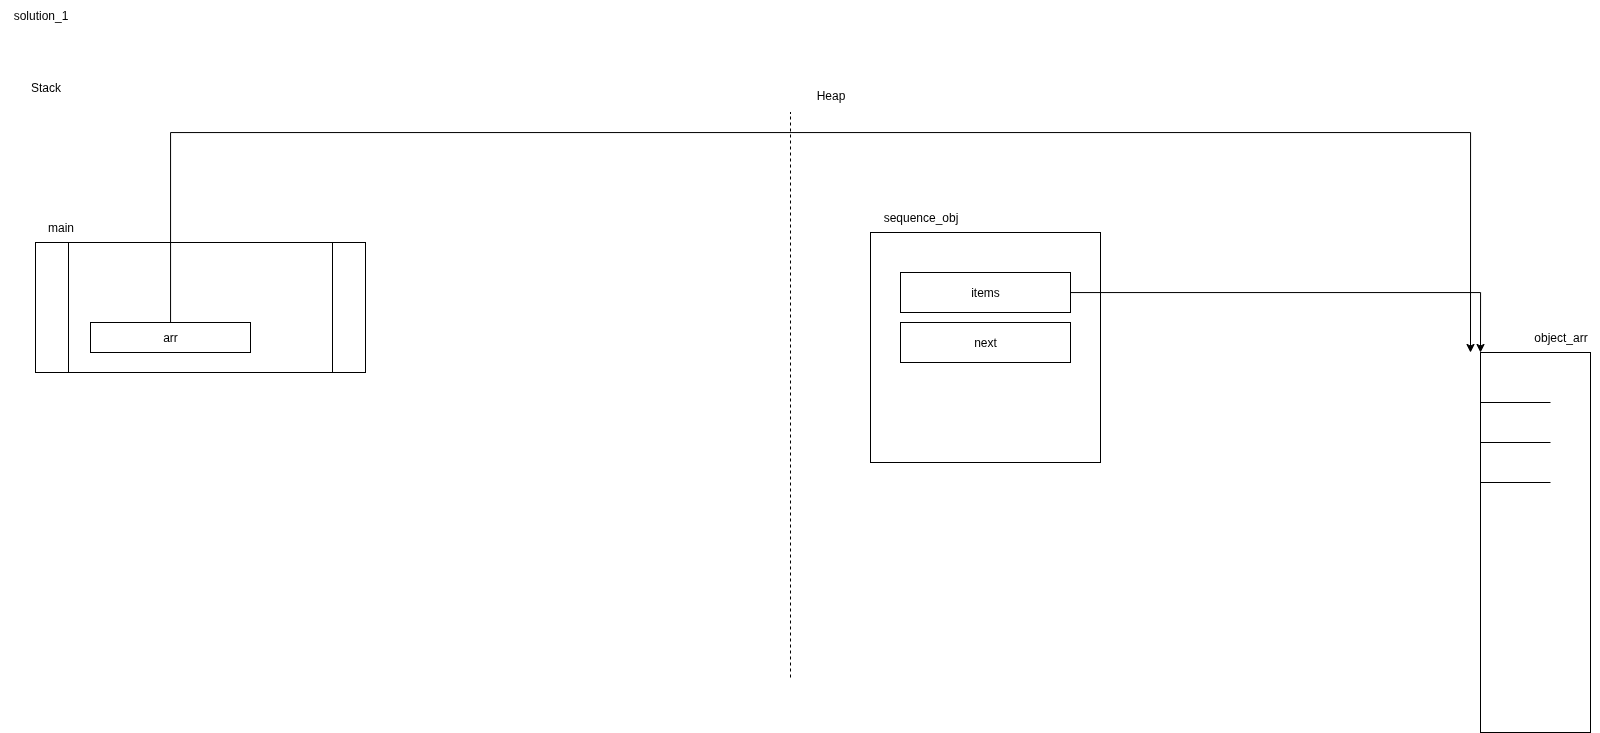

The diagram above was exported from draw.io. Its source (the exported page's mxGraphModel, read from the mxfile embedded in the PNG):
<mxGraphModel dx="2241" dy="881" grid="1" gridSize="10" guides="1" tooltips="1" connect="1" arrows="1" fold="1" page="1" pageScale="1" pageWidth="850" pageHeight="1100" math="0" shadow="0">
  <root>
    <mxCell id="0" />
    <mxCell id="1" parent="0" />
    <mxCell id="lRGzPV0CSSDahRyDvFF9-1" value="" style="whiteSpace=wrap;html=1;aspect=fixed;" vertex="1" parent="1">
      <mxGeometry x="80" y="240" width="230" height="230" as="geometry" />
    </mxCell>
    <mxCell id="lRGzPV0CSSDahRyDvFF9-2" value="sequence_obj" style="text;html=1;align=center;verticalAlign=middle;resizable=0;points=[];autosize=1;strokeColor=none;fillColor=none;" vertex="1" parent="1">
      <mxGeometry x="80" y="210" width="100" height="30" as="geometry" />
    </mxCell>
    <mxCell id="lRGzPV0CSSDahRyDvFF9-7" style="edgeStyle=orthogonalEdgeStyle;rounded=0;orthogonalLoop=1;jettySize=auto;html=1;entryX=0;entryY=0;entryDx=0;entryDy=0;" edge="1" parent="1" source="lRGzPV0CSSDahRyDvFF9-3" target="lRGzPV0CSSDahRyDvFF9-6">
      <mxGeometry relative="1" as="geometry" />
    </mxCell>
    <mxCell id="lRGzPV0CSSDahRyDvFF9-3" value="items" style="rounded=0;whiteSpace=wrap;html=1;" vertex="1" parent="1">
      <mxGeometry x="110" y="280" width="170" height="40" as="geometry" />
    </mxCell>
    <mxCell id="lRGzPV0CSSDahRyDvFF9-4" value="next" style="rounded=0;whiteSpace=wrap;html=1;" vertex="1" parent="1">
      <mxGeometry x="110" y="330" width="170" height="40" as="geometry" />
    </mxCell>
    <mxCell id="lRGzPV0CSSDahRyDvFF9-6" value="" style="rounded=0;whiteSpace=wrap;html=1;" vertex="1" parent="1">
      <mxGeometry x="690" y="360" width="110" height="380" as="geometry" />
    </mxCell>
    <mxCell id="lRGzPV0CSSDahRyDvFF9-8" value="object_arr" style="text;html=1;align=center;verticalAlign=middle;resizable=0;points=[];autosize=1;strokeColor=none;fillColor=none;" vertex="1" parent="1">
      <mxGeometry x="730" y="330" width="80" height="30" as="geometry" />
    </mxCell>
    <mxCell id="lRGzPV0CSSDahRyDvFF9-10" value="" style="endArrow=none;html=1;rounded=0;" edge="1" parent="1">
      <mxGeometry width="50" height="50" relative="1" as="geometry">
        <mxPoint x="690" y="410" as="sourcePoint" />
        <mxPoint x="760" y="410" as="targetPoint" />
      </mxGeometry>
    </mxCell>
    <mxCell id="lRGzPV0CSSDahRyDvFF9-11" value="" style="endArrow=none;html=1;rounded=0;" edge="1" parent="1">
      <mxGeometry width="50" height="50" relative="1" as="geometry">
        <mxPoint x="690" y="450" as="sourcePoint" />
        <mxPoint x="760" y="450" as="targetPoint" />
      </mxGeometry>
    </mxCell>
    <mxCell id="lRGzPV0CSSDahRyDvFF9-12" value="" style="endArrow=none;html=1;rounded=0;" edge="1" parent="1">
      <mxGeometry width="50" height="50" relative="1" as="geometry">
        <mxPoint x="690" y="490" as="sourcePoint" />
        <mxPoint x="760" y="490" as="targetPoint" />
      </mxGeometry>
    </mxCell>
    <mxCell id="lRGzPV0CSSDahRyDvFF9-13" value="" style="shape=process;whiteSpace=wrap;html=1;backgroundOutline=1;" vertex="1" parent="1">
      <mxGeometry x="-755" y="250" width="330" height="130" as="geometry" />
    </mxCell>
    <mxCell id="lRGzPV0CSSDahRyDvFF9-14" value="" style="endArrow=none;dashed=1;html=1;rounded=0;" edge="1" parent="1">
      <mxGeometry width="50" height="50" relative="1" as="geometry">
        <mxPoint y="685" as="sourcePoint" />
        <mxPoint y="120" as="targetPoint" />
      </mxGeometry>
    </mxCell>
    <mxCell id="lRGzPV0CSSDahRyDvFF9-15" value="Stack" style="text;html=1;align=center;verticalAlign=middle;resizable=0;points=[];autosize=1;strokeColor=none;fillColor=none;" vertex="1" parent="1">
      <mxGeometry x="-770" y="80" width="50" height="30" as="geometry" />
    </mxCell>
    <mxCell id="lRGzPV0CSSDahRyDvFF9-16" value="Heap" style="text;html=1;align=center;verticalAlign=middle;resizable=0;points=[];autosize=1;strokeColor=none;fillColor=none;" vertex="1" parent="1">
      <mxGeometry x="15" y="88" width="50" height="30" as="geometry" />
    </mxCell>
    <mxCell id="lRGzPV0CSSDahRyDvFF9-19" style="edgeStyle=orthogonalEdgeStyle;rounded=0;orthogonalLoop=1;jettySize=auto;html=1;" edge="1" parent="1" source="lRGzPV0CSSDahRyDvFF9-17">
      <mxGeometry relative="1" as="geometry">
        <mxPoint x="680" y="360" as="targetPoint" />
        <Array as="points">
          <mxPoint x="-620" y="140" />
          <mxPoint x="680" y="140" />
        </Array>
      </mxGeometry>
    </mxCell>
    <mxCell id="lRGzPV0CSSDahRyDvFF9-17" value="arr" style="rounded=0;whiteSpace=wrap;html=1;" vertex="1" parent="1">
      <mxGeometry x="-700" y="330" width="160" height="30" as="geometry" />
    </mxCell>
    <mxCell id="lRGzPV0CSSDahRyDvFF9-18" value="main" style="text;html=1;align=center;verticalAlign=middle;resizable=0;points=[];autosize=1;strokeColor=none;fillColor=none;" vertex="1" parent="1">
      <mxGeometry x="-755" y="220" width="50" height="30" as="geometry" />
    </mxCell>
    <mxCell id="lRGzPV0CSSDahRyDvFF9-20" value="solution_1" style="text;html=1;align=center;verticalAlign=middle;resizable=0;points=[];autosize=1;strokeColor=none;fillColor=none;" vertex="1" parent="1">
      <mxGeometry x="-790" y="8" width="80" height="30" as="geometry" />
    </mxCell>
  </root>
</mxGraphModel>